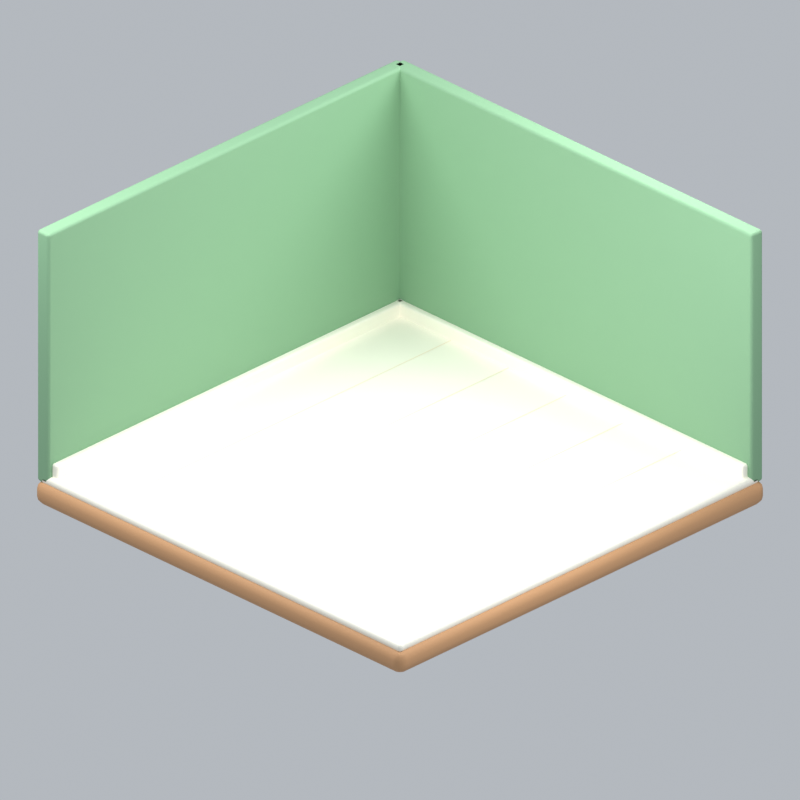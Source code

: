 # Source: room13.blend  (saved by Blender 5.2.45; exported with 4.5.12 LTS)
import bpy
from mathutils import Matrix  # noqa: F401  (used for matrix-valued properties, if any)

bpy.ops.wm.read_factory_settings(use_empty=True)
scene = bpy.context.scene
scene.name = 'Scene'

# ---- collections
col_collection = bpy.data.collections.new('Collection'); scene.collection.children.link(col_collection)

# ---- materials (node trees are filled in below, after node groups)
mat_wood = bpy.data.materials.new('wood')
mat_wood.diffuse_color = (0.5841, 0.3185, 0.1529, 1.0)
mat_cream = bpy.data.materials.new('cream')
mat_cream.diffuse_color = (0.9911, 0.9647, 0.8388, 1.0)
mat_green = bpy.data.materials.new('green')
mat_green.diffuse_color = (0.227, 0.4233, 0.2462, 1.0)
mat_paper = bpy.data.materials.new('paper')
mat_paper.diffuse_color = (0.9301, 0.8308, 0.6724, 1.0)

# ---- material node trees
mat_wood.use_nodes = True; mat_wood.node_tree.nodes.clear()
_N = mat_wood.node_tree.nodes; _L = mat_wood.node_tree.links
n0 = _N.new('ShaderNodeBsdfPrincipled'); n0.name = 'Principled BSDF'; n0.location = (-200, 100)
n0.inputs[0].default_value = (0.5841, 0.3185, 0.1529, 1.0)
n0.inputs[2].default_value = 0.72
n0.inputs[10].default_value = 0.005
n1 = _N.new('ShaderNodeOutputMaterial'); n1.name = 'Material Output'; n1.location = (200, 100)
_L.new(n0.outputs[0], n1.inputs[0])
n1.is_active_output = True
mat_cream.use_nodes = True; mat_cream.node_tree.nodes.clear()
_N = mat_cream.node_tree.nodes; _L = mat_cream.node_tree.links
n0 = _N.new('ShaderNodeBsdfPrincipled'); n0.name = 'Principled BSDF'; n0.location = (-200, 100)
n0.inputs[0].default_value = (0.9911, 0.9647, 0.8388, 1.0)
n0.inputs[2].default_value = 0.72
n0.inputs[10].default_value = 0.005
n1 = _N.new('ShaderNodeOutputMaterial'); n1.name = 'Material Output'; n1.location = (200, 100)
_L.new(n0.outputs[0], n1.inputs[0])
n1.is_active_output = True
mat_green.use_nodes = True; mat_green.node_tree.nodes.clear()
_N = mat_green.node_tree.nodes; _L = mat_green.node_tree.links
n0 = _N.new('ShaderNodeBsdfPrincipled'); n0.name = 'Principled BSDF'; n0.location = (-200, 100)
n0.inputs[0].default_value = (0.227, 0.4233, 0.2462, 1.0)
n0.inputs[2].default_value = 0.72
n0.inputs[10].default_value = 0.005
n1 = _N.new('ShaderNodeOutputMaterial'); n1.name = 'Material Output'; n1.location = (200, 100)
_L.new(n0.outputs[0], n1.inputs[0])
n1.is_active_output = True
mat_paper.use_nodes = True; mat_paper.node_tree.nodes.clear()
_N = mat_paper.node_tree.nodes; _L = mat_paper.node_tree.links
n0 = _N.new('ShaderNodeBsdfPrincipled'); n0.name = 'Principled BSDF'; n0.location = (-200, 100)
n0.inputs[0].default_value = (0.9301, 0.8308, 0.6724, 1.0)
n0.inputs[2].default_value = 0.72
n0.inputs[10].default_value = 0.005
n1 = _N.new('ShaderNodeOutputMaterial'); n1.name = 'Material Output'; n1.location = (200, 100)
_L.new(n0.outputs[0], n1.inputs[0])
n1.is_active_output = True

# ---- world
world_world = bpy.data.worlds.new('World'); scene.world = world_world
world_world.use_nodes = True; world_world.node_tree.nodes.clear()
_N = world_world.node_tree.nodes; _L = world_world.node_tree.links
n0 = _N.new('ShaderNodeOutputWorld'); n0.name = 'World Output'; n0.location = (200, 100)
n1 = _N.new('ShaderNodeBackground'); n1.name = 'Background'; n1.location = (-200, 100)
n1.inputs[0].default_value = (0.65, 0.69, 0.74, 1.0)
n1.inputs[1].default_value = 0.7
_L.new(n1.outputs[0], n0.inputs[0])
n0.is_active_output = True
world_world.color = (0.3, 0.3, 0.3)
world_world.sun_shadow_jitter_overblur = 0.0

# ---- cameras
cam_camera_012 = bpy.data.cameras.new('Camera.012')
cam_camera_012.type = 'ORTHO'
cam_camera_012.ortho_scale = 7.85

# ---- lights
light_area_033 = bpy.data.lights.new('Area.033', 'AREA')
light_area_033.energy = 500.0
light_area_033.shape = 'DISK'
light_area_033.size = 5.0
light_area_033.size_y = 1.0
light_area_034 = bpy.data.lights.new('Area.034', 'AREA')
light_area_034.energy = 180.0
light_area_034.shape = 'DISK'
light_area_034.size = 4.0
light_area_034.size_y = 1.0
light_area_035 = bpy.data.lights.new('Area.035', 'AREA')
light_area_035.energy = 300.0
light_area_035.shape = 'DISK'
light_area_035.size = 4.0
light_area_035.size_y = 1.0

# ---- meshes
me_cube_122 = bpy.data.meshes.new('Cube.122')
me_cube_122.from_pydata([(-2.55, -2.55, -0.13), (-2.55, -2.55, 0.13), (-2.55, 2.55, -0.13), (-2.55, 2.55, 0.13), (2.55, -2.55, -0.13), (2.55, -2.55, 0.13), (2.55, 2.55, -0.13), (2.55, 2.55, 0.13)], [], [(0, 1, 3, 2), (2, 3, 7, 6), (6, 7, 5, 4), (4, 5, 1, 0), (2, 6, 4, 0), (7, 3, 1, 5)])
_uv = me_cube_122.uv_layers.new(name='UVMap')
_uv.uv.foreach_set('vector', [0.375, 0.0, 0.625, 0.0, 0.625, 0.25, 0.375, 0.25, 0.375, 0.25, 0.625, 0.25, 0.625, 0.5, 0.375, 0.5, 0.375, 0.5, 0.625, 0.5, 0.625, 0.75, 0.375, 0.75, 0.375, 0.75, 0.625, 0.75, 0.625, 1.0, 0.375, 1.0, 0.125, 0.5, 0.375, 0.5, 0.375, 0.75, 0.125, 0.75, 0.625, 0.5, 0.875, 0.5, 0.875, 0.75, 0.625, 0.75])
me_cube_122.materials.append(mat_wood)
me_cube_122.update()
me_cube_123 = bpy.data.meshes.new('Cube.123')
me_cube_123.from_pydata([(-2.5, -2.5, -0.05), (-2.5, -2.5, 0.05), (-2.5, 2.5, -0.05), (-2.5, 2.5, 0.05), (2.5, -2.5, -0.05), (2.5, -2.5, 0.05), (2.5, 2.5, -0.05), (2.5, 2.5, 0.05)], [], [(0, 1, 3, 2), (2, 3, 7, 6), (6, 7, 5, 4), (4, 5, 1, 0), (2, 6, 4, 0), (7, 3, 1, 5)])
_uv = me_cube_123.uv_layers.new(name='UVMap')
_uv.uv.foreach_set('vector', [0.375, 0.0, 0.625, 0.0, 0.625, 0.25, 0.375, 0.25, 0.375, 0.25, 0.625, 0.25, 0.625, 0.5, 0.375, 0.5, 0.375, 0.5, 0.625, 0.5, 0.625, 0.75, 0.375, 0.75, 0.375, 0.75, 0.625, 0.75, 0.625, 1.0, 0.375, 1.0, 0.125, 0.5, 0.375, 0.5, 0.375, 0.75, 0.125, 0.75, 0.625, 0.5, 0.875, 0.5, 0.875, 0.75, 0.625, 0.75])
me_cube_123.materials.append(mat_cream)
me_cube_123.update()
me_cube_124 = bpy.data.meshes.new('Cube.124')
me_cube_124.from_pydata([(-0.085, -2.5, -1.4), (-0.085, -2.5, 1.4), (-0.085, 2.5, -1.4), (-0.085, 2.5, 1.4), (0.085, -2.5, -1.4), (0.085, -2.5, 1.4), (0.085, 2.5, -1.4), (0.085, 2.5, 1.4)], [], [(0, 1, 3, 2), (2, 3, 7, 6), (6, 7, 5, 4), (4, 5, 1, 0), (2, 6, 4, 0), (7, 3, 1, 5)])
_uv = me_cube_124.uv_layers.new(name='UVMap')
_uv.uv.foreach_set('vector', [0.375, 0.0, 0.625, 0.0, 0.625, 0.25, 0.375, 0.25, 0.375, 0.25, 0.625, 0.25, 0.625, 0.5, 0.375, 0.5, 0.375, 0.5, 0.625, 0.5, 0.625, 0.75, 0.375, 0.75, 0.375, 0.75, 0.625, 0.75, 0.625, 1.0, 0.375, 1.0, 0.125, 0.5, 0.375, 0.5, 0.375, 0.75, 0.125, 0.75, 0.625, 0.5, 0.875, 0.5, 0.875, 0.75, 0.625, 0.75])
me_cube_124.materials.append(mat_green)
me_cube_124.update()
me_cube_125 = bpy.data.meshes.new('Cube.125')
me_cube_125.from_pydata([(-2.5, -0.085, -1.4), (-2.5, -0.085, 1.4), (-2.5, 0.085, -1.4), (-2.5, 0.085, 1.4), (2.5, -0.085, -1.4), (2.5, -0.085, 1.4), (2.5, 0.085, -1.4), (2.5, 0.085, 1.4)], [], [(0, 1, 3, 2), (2, 3, 7, 6), (6, 7, 5, 4), (4, 5, 1, 0), (2, 6, 4, 0), (7, 3, 1, 5)])
_uv = me_cube_125.uv_layers.new(name='UVMap')
_uv.uv.foreach_set('vector', [0.375, 0.0, 0.625, 0.0, 0.625, 0.25, 0.375, 0.25, 0.375, 0.25, 0.625, 0.25, 0.625, 0.5, 0.375, 0.5, 0.375, 0.5, 0.625, 0.5, 0.625, 0.75, 0.375, 0.75, 0.375, 0.75, 0.625, 0.75, 0.625, 1.0, 0.375, 1.0, 0.125, 0.5, 0.375, 0.5, 0.375, 0.75, 0.125, 0.75, 0.625, 0.5, 0.875, 0.5, 0.875, 0.75, 0.625, 0.75])
me_cube_125.materials.append(mat_green)
me_cube_125.update()
me_cube_126 = bpy.data.meshes.new('Cube.126')
me_cube_126.from_pydata([(-0.0425, -2.45, -0.09), (-0.0425, -2.45, 0.09), (-0.0425, 2.45, -0.09), (-0.0425, 2.45, 0.09), (0.0425, -2.45, -0.09), (0.0425, -2.45, 0.09), (0.0425, 2.45, -0.09), (0.0425, 2.45, 0.09)], [], [(0, 1, 3, 2), (2, 3, 7, 6), (6, 7, 5, 4), (4, 5, 1, 0), (2, 6, 4, 0), (7, 3, 1, 5)])
_uv = me_cube_126.uv_layers.new(name='UVMap')
_uv.uv.foreach_set('vector', [0.375, 0.0, 0.625, 0.0, 0.625, 0.25, 0.375, 0.25, 0.375, 0.25, 0.625, 0.25, 0.625, 0.5, 0.375, 0.5, 0.375, 0.5, 0.625, 0.5, 0.625, 0.75, 0.375, 0.75, 0.375, 0.75, 0.625, 0.75, 0.625, 1.0, 0.375, 1.0, 0.125, 0.5, 0.375, 0.5, 0.375, 0.75, 0.125, 0.75, 0.625, 0.5, 0.875, 0.5, 0.875, 0.75, 0.625, 0.75])
me_cube_126.materials.append(mat_cream)
me_cube_126.update()
me_cube_127 = bpy.data.meshes.new('Cube.127')
me_cube_127.from_pydata([(-2.45, -0.0425, -0.09), (-2.45, -0.0425, 0.09), (-2.45, 0.0425, -0.09), (-2.45, 0.0425, 0.09), (2.45, -0.0425, -0.09), (2.45, -0.0425, 0.09), (2.45, 0.0425, -0.09), (2.45, 0.0425, 0.09)], [], [(0, 1, 3, 2), (2, 3, 7, 6), (6, 7, 5, 4), (4, 5, 1, 0), (2, 6, 4, 0), (7, 3, 1, 5)])
_uv = me_cube_127.uv_layers.new(name='UVMap')
_uv.uv.foreach_set('vector', [0.375, 0.0, 0.625, 0.0, 0.625, 0.25, 0.375, 0.25, 0.375, 0.25, 0.625, 0.25, 0.625, 0.5, 0.375, 0.5, 0.375, 0.5, 0.625, 0.5, 0.625, 0.75, 0.375, 0.75, 0.375, 0.75, 0.625, 0.75, 0.625, 1.0, 0.375, 1.0, 0.125, 0.5, 0.375, 0.5, 0.375, 0.75, 0.125, 0.75, 0.625, 0.5, 0.875, 0.5, 0.875, 0.75, 0.625, 0.75])
me_cube_127.materials.append(mat_cream)
me_cube_127.update()
me_cube_128 = bpy.data.meshes.new('Cube.128')
me_cube_128.from_pydata([(-0.0055, -2.4, -0.001), (-0.0055, -2.4, 0.001), (-0.0055, 2.4, -0.001), (-0.0055, 2.4, 0.001), (0.0055, -2.4, -0.001), (0.0055, -2.4, 0.001), (0.0055, 2.4, -0.001), (0.0055, 2.4, 0.001)], [], [(0, 1, 3, 2), (2, 3, 7, 6), (6, 7, 5, 4), (4, 5, 1, 0), (2, 6, 4, 0), (7, 3, 1, 5)])
_uv = me_cube_128.uv_layers.new(name='UVMap')
_uv.uv.foreach_set('vector', [0.375, 0.0, 0.625, 0.0, 0.625, 0.25, 0.375, 0.25, 0.375, 0.25, 0.625, 0.25, 0.625, 0.5, 0.375, 0.5, 0.375, 0.5, 0.625, 0.5, 0.625, 0.75, 0.375, 0.75, 0.375, 0.75, 0.625, 0.75, 0.625, 1.0, 0.375, 1.0, 0.125, 0.5, 0.375, 0.5, 0.375, 0.75, 0.125, 0.75, 0.625, 0.5, 0.875, 0.5, 0.875, 0.75, 0.625, 0.75])
me_cube_128.materials.append(mat_paper)
me_cube_128.update()
me_cube_129 = bpy.data.meshes.new('Cube.129')
me_cube_129.from_pydata([(-0.0055, -2.4, -0.001), (-0.0055, -2.4, 0.001), (-0.0055, 2.4, -0.001), (-0.0055, 2.4, 0.001), (0.0055, -2.4, -0.001), (0.0055, -2.4, 0.001), (0.0055, 2.4, -0.001), (0.0055, 2.4, 0.001)], [], [(0, 1, 3, 2), (2, 3, 7, 6), (6, 7, 5, 4), (4, 5, 1, 0), (2, 6, 4, 0), (7, 3, 1, 5)])
_uv = me_cube_129.uv_layers.new(name='UVMap')
_uv.uv.foreach_set('vector', [0.375, 0.0, 0.625, 0.0, 0.625, 0.25, 0.375, 0.25, 0.375, 0.25, 0.625, 0.25, 0.625, 0.5, 0.375, 0.5, 0.375, 0.5, 0.625, 0.5, 0.625, 0.75, 0.375, 0.75, 0.375, 0.75, 0.625, 0.75, 0.625, 1.0, 0.375, 1.0, 0.125, 0.5, 0.375, 0.5, 0.375, 0.75, 0.125, 0.75, 0.625, 0.5, 0.875, 0.5, 0.875, 0.75, 0.625, 0.75])
me_cube_129.materials.append(mat_paper)
me_cube_129.update()
me_cube_130 = bpy.data.meshes.new('Cube.130')
me_cube_130.from_pydata([(-0.0055, -2.4, -0.001), (-0.0055, -2.4, 0.001), (-0.0055, 2.4, -0.001), (-0.0055, 2.4, 0.001), (0.0055, -2.4, -0.001), (0.0055, -2.4, 0.001), (0.0055, 2.4, -0.001), (0.0055, 2.4, 0.001)], [], [(0, 1, 3, 2), (2, 3, 7, 6), (6, 7, 5, 4), (4, 5, 1, 0), (2, 6, 4, 0), (7, 3, 1, 5)])
_uv = me_cube_130.uv_layers.new(name='UVMap')
_uv.uv.foreach_set('vector', [0.375, 0.0, 0.625, 0.0, 0.625, 0.25, 0.375, 0.25, 0.375, 0.25, 0.625, 0.25, 0.625, 0.5, 0.375, 0.5, 0.375, 0.5, 0.625, 0.5, 0.625, 0.75, 0.375, 0.75, 0.375, 0.75, 0.625, 0.75, 0.625, 1.0, 0.375, 1.0, 0.125, 0.5, 0.375, 0.5, 0.375, 0.75, 0.125, 0.75, 0.625, 0.5, 0.875, 0.5, 0.875, 0.75, 0.625, 0.75])
me_cube_130.materials.append(mat_paper)
me_cube_130.update()
me_cube_131 = bpy.data.meshes.new('Cube.131')
me_cube_131.from_pydata([(-0.0055, -2.4, -0.001), (-0.0055, -2.4, 0.001), (-0.0055, 2.4, -0.001), (-0.0055, 2.4, 0.001), (0.0055, -2.4, -0.001), (0.0055, -2.4, 0.001), (0.0055, 2.4, -0.001), (0.0055, 2.4, 0.001)], [], [(0, 1, 3, 2), (2, 3, 7, 6), (6, 7, 5, 4), (4, 5, 1, 0), (2, 6, 4, 0), (7, 3, 1, 5)])
_uv = me_cube_131.uv_layers.new(name='UVMap')
_uv.uv.foreach_set('vector', [0.375, 0.0, 0.625, 0.0, 0.625, 0.25, 0.375, 0.25, 0.375, 0.25, 0.625, 0.25, 0.625, 0.5, 0.375, 0.5, 0.375, 0.5, 0.625, 0.5, 0.625, 0.75, 0.375, 0.75, 0.375, 0.75, 0.625, 0.75, 0.625, 1.0, 0.375, 1.0, 0.125, 0.5, 0.375, 0.5, 0.375, 0.75, 0.125, 0.75, 0.625, 0.5, 0.875, 0.5, 0.875, 0.75, 0.625, 0.75])
me_cube_131.materials.append(mat_paper)
me_cube_131.update()
me_cube_132 = bpy.data.meshes.new('Cube.132')
me_cube_132.from_pydata([(-0.0055, -2.4, -0.001), (-0.0055, -2.4, 0.001), (-0.0055, 2.4, -0.001), (-0.0055, 2.4, 0.001), (0.0055, -2.4, -0.001), (0.0055, -2.4, 0.001), (0.0055, 2.4, -0.001), (0.0055, 2.4, 0.001)], [], [(0, 1, 3, 2), (2, 3, 7, 6), (6, 7, 5, 4), (4, 5, 1, 0), (2, 6, 4, 0), (7, 3, 1, 5)])
_uv = me_cube_132.uv_layers.new(name='UVMap')
_uv.uv.foreach_set('vector', [0.375, 0.0, 0.625, 0.0, 0.625, 0.25, 0.375, 0.25, 0.375, 0.25, 0.625, 0.25, 0.625, 0.5, 0.375, 0.5, 0.375, 0.5, 0.625, 0.5, 0.625, 0.75, 0.375, 0.75, 0.375, 0.75, 0.625, 0.75, 0.625, 1.0, 0.375, 1.0, 0.125, 0.5, 0.375, 0.5, 0.375, 0.75, 0.125, 0.75, 0.625, 0.5, 0.875, 0.5, 0.875, 0.75, 0.625, 0.75])
me_cube_132.materials.append(mat_paper)
me_cube_132.update()

# ---- objects
ob_fixed_isometric_camera = bpy.data.objects.new('Fixed isometric camera', cam_camera_012)
ob_warm_key = bpy.data.objects.new('Warm key', light_area_033)
ob_fill = bpy.data.objects.new('Fill', light_area_034)
ob_rim = bpy.data.objects.new('Rim', light_area_035)
ob_rounded_room_foundation = bpy.data.objects.new('Rounded room foundation', me_cube_122)
ob_cream_floor = bpy.data.objects.new('Cream floor', me_cube_123)
ob_left_wall = bpy.data.objects.new('Left wall', me_cube_124)
ob_back_wall = bpy.data.objects.new('Back wall', me_cube_125)
ob_left_skirting = bpy.data.objects.new('Left skirting', me_cube_126)
ob_back_skirting = bpy.data.objects.new('Back skirting', me_cube_127)
ob_subtle_floor_joint = bpy.data.objects.new('Subtle floor joint', me_cube_128)
ob_subtle_floor_joint_001 = bpy.data.objects.new('Subtle floor joint.001', me_cube_129)
ob_subtle_floor_joint_002 = bpy.data.objects.new('Subtle floor joint.002', me_cube_130)
ob_subtle_floor_joint_003 = bpy.data.objects.new('Subtle floor joint.003', me_cube_131)
ob_subtle_floor_joint_004 = bpy.data.objects.new('Subtle floor joint.004', me_cube_132)

# ---- transforms, parenting, visibility, modifiers, constraints
ob_fixed_isometric_camera.location = (8.0, -8.0, 7.0)
ob_fixed_isometric_camera.rotation_euler = (1.076, -7.039e-08, 0.7854)
ob_warm_key.location = (-3.0, -4.0, 7.0)
ob_warm_key.rotation_euler = (0.6947, -4.874e-08, -0.6435)
ob_fill.location = (4.0, -1.0, 4.0)
ob_fill.rotation_euler = (0.9418, 9.221e-09, 1.326)
ob_rim.location = (1.0, 4.0, 6.0)
ob_rim.rotation_euler = (0.6896, -5.112e-08, 2.897)
ob_rounded_room_foundation.location = (0.0, 0.0, -0.13)
_m = ob_rounded_room_foundation.modifiers.new('Rounded edges', 'BEVEL')
_m.segments = 3
_m = ob_rounded_room_foundation.modifiers.new('Weighted normals', 'WEIGHTED_NORMAL')
ob_cream_floor.location = (0.0, 0.0, 0.018)
_m = ob_cream_floor.modifiers.new('Rounded edges', 'BEVEL')
_m.width = 0.04
_m.width_pct = 0.04
_m.segments = 3
_m = ob_cream_floor.modifiers.new('Weighted normals', 'WEIGHTED_NORMAL')
ob_left_wall.location = (-2.46, 0.0, 1.38)
_m = ob_left_wall.modifiers.new('Rounded edges', 'BEVEL')
_m.width = 0.035
_m.width_pct = 0.035
_m.segments = 3
_m = ob_left_wall.modifiers.new('Weighted normals', 'WEIGHTED_NORMAL')
ob_back_wall.location = (0.0, 2.46, 1.38)
_m = ob_back_wall.modifiers.new('Rounded edges', 'BEVEL')
_m.width = 0.035
_m.width_pct = 0.035
_m.segments = 3
_m = ob_back_wall.modifiers.new('Weighted normals', 'WEIGHTED_NORMAL')
ob_left_skirting.location = (-2.35, 0.0, 0.12)
_m = ob_left_skirting.modifiers.new('Rounded edges', 'BEVEL')
_m.width = 0.025
_m.width_pct = 0.025
_m.segments = 3
_m = ob_left_skirting.modifiers.new('Weighted normals', 'WEIGHTED_NORMAL')
ob_back_skirting.location = (0.0, 2.35, 0.12)
_m = ob_back_skirting.modifiers.new('Rounded edges', 'BEVEL')
_m.width = 0.025
_m.width_pct = 0.025
_m.segments = 3
_m = ob_back_skirting.modifiers.new('Weighted normals', 'WEIGHTED_NORMAL')
ob_subtle_floor_joint.location = (-1.6, 0.0, 0.071)
ob_subtle_floor_joint_001.location = (-0.8, 0.0, 0.071)
ob_subtle_floor_joint_002.location = (0.0, 0.0, 0.071)
ob_subtle_floor_joint_003.location = (0.8, 0.0, 0.071)
ob_subtle_floor_joint_004.location = (1.6, 0.0, 0.071)

# ---- collection membership
col_collection.objects.link(ob_fixed_isometric_camera)
col_collection.objects.link(ob_warm_key)
col_collection.objects.link(ob_fill)
col_collection.objects.link(ob_rim)
col_collection.objects.link(ob_rounded_room_foundation)
col_collection.objects.link(ob_cream_floor)
col_collection.objects.link(ob_left_wall)
col_collection.objects.link(ob_back_wall)
col_collection.objects.link(ob_left_skirting)
col_collection.objects.link(ob_back_skirting)
col_collection.objects.link(ob_subtle_floor_joint)
col_collection.objects.link(ob_subtle_floor_joint_001)
col_collection.objects.link(ob_subtle_floor_joint_002)
col_collection.objects.link(ob_subtle_floor_joint_003)
col_collection.objects.link(ob_subtle_floor_joint_004)

# ---- scene / render settings (as saved in the file)
scene.camera = ob_fixed_isometric_camera
scene.frame_start = 1; scene.frame_end = 250; scene.frame_set(1)
scene.render.engine = 'BLENDER_EEVEE_NEXT'
scene.render.resolution_x = 1024
scene.render.resolution_y = 1024
scene.render.film_transparent = True
scene.render.bake_bias = 0.0
scene.render.bake_samples = 0
scene.render.compositor_device = 'GPU'
scene.eevee.taa_render_samples = 24
scene.eevee.use_volume_custom_range = False
scene.eevee.fast_gi_thickness_near = 0.1
scene.eevee.fast_gi_thickness_far = 0.0
scene.eevee.ray_tracing_options.screen_trace_thickness = 0.1
scene.view_settings.view_transform = 'Standard'
bpy.context.view_layer.update()
